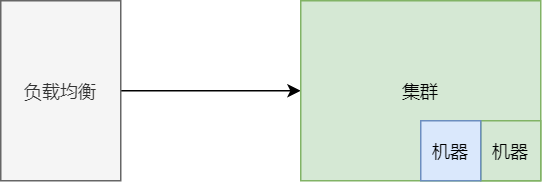

The diagram above was exported from draw.io. Its source (the exported page's mxGraphModel, read from the mxfile embedded in the PNG):
<mxGraphModel dx="574" dy="357" grid="1" gridSize="10" guides="1" tooltips="1" connect="1" arrows="1" fold="1" page="1" pageScale="1" pageWidth="827" pageHeight="1169" math="0" shadow="0">
  <root>
    <mxCell id="0" />
    <mxCell id="1" parent="0" />
    <mxCell id="5OsPkVdhpRInQXJG7bde-3" style="edgeStyle=orthogonalEdgeStyle;rounded=0;orthogonalLoop=1;jettySize=auto;html=1;entryX=0;entryY=0.5;entryDx=0;entryDy=0;" edge="1" parent="1" source="2tk4tl1jaoi7azRXdOB4-42" target="5OsPkVdhpRInQXJG7bde-2">
      <mxGeometry relative="1" as="geometry" />
    </mxCell>
    <mxCell id="2tk4tl1jaoi7azRXdOB4-42" value="负载均衡" style="whiteSpace=wrap;html=1;fillColor=#f5f5f5;strokeColor=#666666;fontColor=#333333;" parent="1" vertex="1">
      <mxGeometry x="120" y="160" width="80" height="120" as="geometry" />
    </mxCell>
    <mxCell id="5OsPkVdhpRInQXJG7bde-2" value="集群" style="whiteSpace=wrap;html=1;fillColor=#d5e8d4;strokeColor=#82b366;" vertex="1" parent="1">
      <mxGeometry x="320" y="160" width="160" height="120" as="geometry" />
    </mxCell>
    <mxCell id="5OsPkVdhpRInQXJG7bde-4" value="机器" style="whiteSpace=wrap;html=1;fillColor=#d5e8d4;strokeColor=#82b366;" vertex="1" parent="1">
      <mxGeometry x="440" y="240" width="40" height="40" as="geometry" />
    </mxCell>
    <mxCell id="5OsPkVdhpRInQXJG7bde-5" value="机器" style="whiteSpace=wrap;html=1;fillColor=#dae8fc;strokeColor=#6c8ebf;" vertex="1" parent="1">
      <mxGeometry x="400" y="240" width="40" height="40" as="geometry" />
    </mxCell>
  </root>
</mxGraphModel>